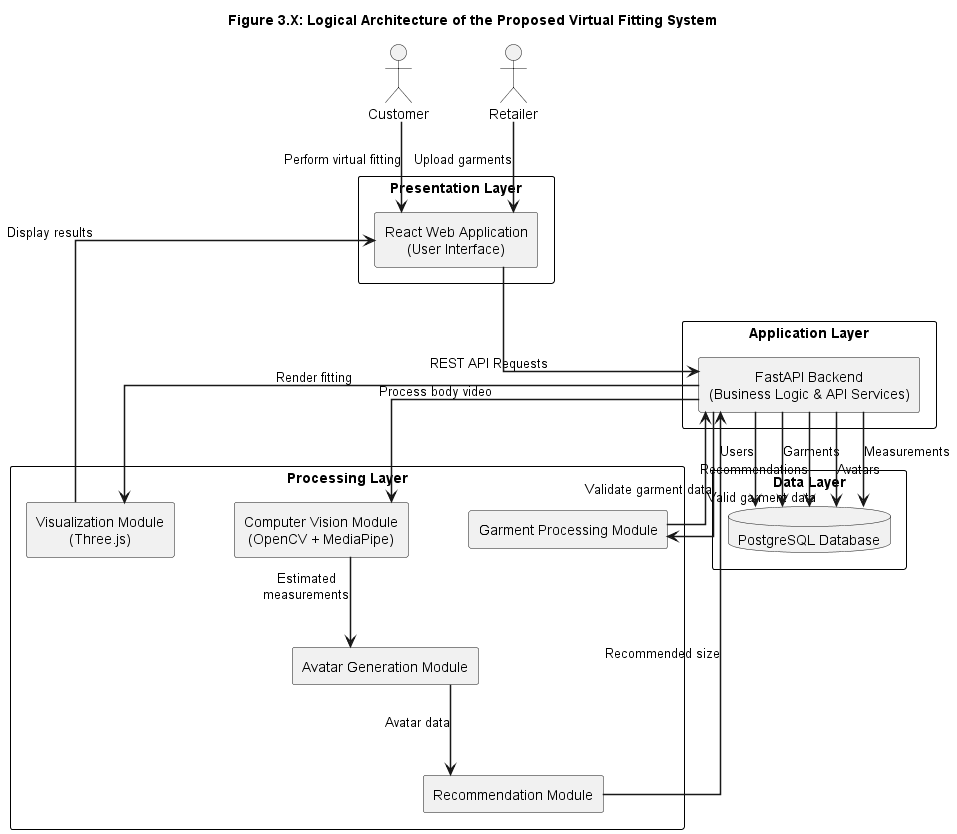

The diagram above was rendered by PlantUML. Its source (embedded in the PNG):
@startuml Logical_Architecture
title Figure 3.X: Logical Architecture of the Proposed Virtual Fitting System

top to bottom direction

skinparam componentStyle rectangle
skinparam packageStyle rectangle
skinparam shadowing false
skinparam linetype ortho
skinparam defaultTextAlignment center
skinparam ArrowThickness 1.5
skinparam packageBorderColor Black
skinparam packageBackgroundColor White

' Improve spacing
skinparam nodesep 60
skinparam ranksep 90

actor Customer
actor Retailer

package "Presentation Layer" {

    component "React Web Application\n(User Interface)" as React

}

package "Application Layer" {

    component "FastAPI Backend\n(Business Logic & API Services)" as Backend

}

package "Processing Layer" {

    component "Computer Vision Module\n(OpenCV + MediaPipe)" as CV

    component "Avatar Generation Module" as Avatar

    component "Recommendation Module" as Recommend

    component "Visualization Module\n(Three.js)" as Visualize

    component "Garment Processing Module" as Garment

}

package "Data Layer" {

    database "PostgreSQL Database" as DB

}

'======================
' User Interaction
'======================

Customer --> React : Perform virtual fitting

Retailer --> React : Upload garments

React --> Backend : REST API Requests

'======================
' Customer Pipeline
'======================

Backend --> CV : Process body video

CV --> Avatar : Estimated\nmeasurements

Avatar --> Recommend : Avatar data

Recommend --> Backend : Recommended size

Backend --> Visualize : Render fitting

Visualize --> React : Display results

'======================
' Retailer Pipeline
'======================

Backend ----> Garment : Validate garment data

Garment ----> Backend : Valid garment data

'======================
' Database
'======================

Backend --> DB : Users

Backend --> DB : Garments

Backend --> DB : Measurements

Backend --> DB : Avatars

Backend --> DB : Recommendations

@enduml